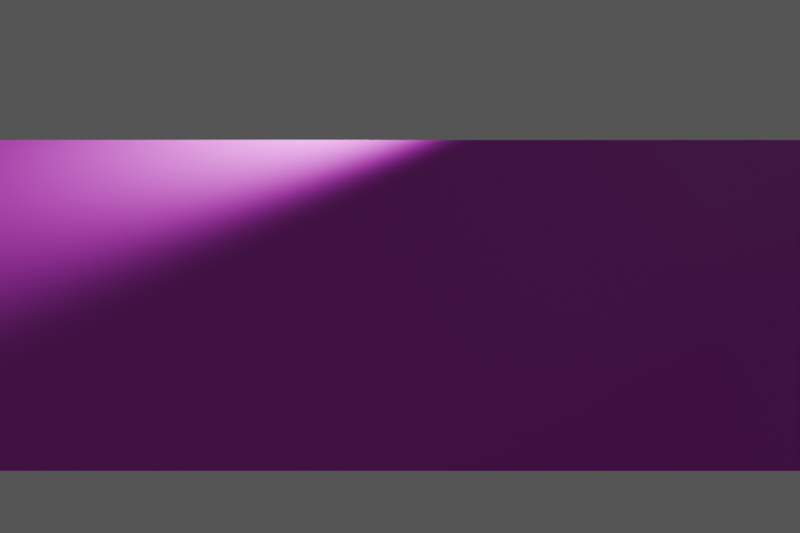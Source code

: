 # Source: terrazzo_stock_repeat_review.blend  (saved by Blender 5.2.44; exported with 4.5.12 LTS)
import bpy
from mathutils import Matrix  # noqa: F401  (used for matrix-valued properties, if any)

bpy.ops.wm.read_factory_settings(use_empty=True)
scene = bpy.context.scene
scene.name = 'Scene'

# ---- images (referenced by path relative to the original .blend; pixels are not part of the script)
import os
ASSET_DIR = os.environ.get("B2B_ASSET_DIR", "")  # directory of the original .blend (textures are referenced by path, not embedded)
HERE = os.path.dirname(os.path.abspath(__file__))  # packed textures are extracted next to this script under _unpacked/

def load_image(name, relpath, width, height, colorspace="sRGB"):
    """Load a texture the original file referenced (path relative to the .blend, or extracted next to this script)."""
    p = next((c for c in (os.path.join(HERE, relpath), os.path.join(ASSET_DIR, relpath)) if relpath and os.path.exists(c)), "")
    if p:
        img = bpy.data.images.load(p, check_existing=True)
        img.name = name
    else:  # same state as the original file: an image datablock whose file is absent (Cycles renders it pink)
        img = bpy.data.images.new(name, width, height)
        img.source = "FILE"
        img.filepath = "//" + (relpath or name)
    img.colorspace_settings.name = colorspace
    return img
img_albedo_png = load_image('albedo.png', 'materials/arcade_terrazzo/albedo.png', 1024, 1024, 'sRGB')
img_roughness_png = load_image('roughness.png', 'materials/arcade_terrazzo/roughness.png', 1024, 1024, 'Non-Color')
img_normal_png = load_image('normal.png', 'materials/arcade_terrazzo/normal.png', 1024, 1024, 'Non-Color')
img_albedo_png_001 = load_image('albedo.png.001', 'materials/arcade_terrazzo_dark/albedo.png', 1024, 1024, 'sRGB')
img_roughness_png_001 = load_image('roughness.png.001', 'materials/arcade_terrazzo_dark/roughness.png', 1024, 1024, 'Non-Color')
img_normal_png_001 = load_image('normal.png.001', 'materials/arcade_terrazzo_dark/normal.png', 1024, 1024, 'Non-Color')

# ---- materials (node trees are filled in below, after node groups)
mat_arcade_terrazzo = bpy.data.materials.new('arcade_terrazzo')
mat_arcade_terrazzo_dark = bpy.data.materials.new('arcade_terrazzo_dark')

# ---- material node trees
mat_arcade_terrazzo.use_nodes = True; mat_arcade_terrazzo.node_tree.nodes.clear()
_N = mat_arcade_terrazzo.node_tree.nodes; _L = mat_arcade_terrazzo.node_tree.links
n0 = _N.new('ShaderNodeBsdfPrincipled'); n0.name = 'Principled BSDF'; n0.location = (-200, 100)
n0.inputs[10].default_value = 0.005
n1 = _N.new('ShaderNodeOutputMaterial'); n1.name = 'Material Output'; n1.location = (200, 100)
n2 = _N.new('ShaderNodeTexImage'); n2.name = 'Image Texture'; n2.location = (0, 0)
n2.image = img_albedo_png
n3 = _N.new('ShaderNodeTexImage'); n3.name = 'Image Texture.001'; n3.location = (0, 0)
n3.image = img_roughness_png
n4 = _N.new('ShaderNodeTexImage'); n4.name = 'Image Texture.002'; n4.location = (0, 0)
n4.image = img_normal_png
n5 = _N.new('ShaderNodeNormalMap'); n5.name = 'Normal Map'; n5.location = (0, 0)
n5.width = 160
_L.new(n0.outputs[0], n1.inputs[0])
_L.new(n2.outputs[0], n0.inputs[0])
_L.new(n3.outputs[0], n0.inputs[2])
_L.new(n4.outputs[0], n5.inputs[1])
_L.new(n5.outputs[0], n0.inputs[5])
n1.is_active_output = True
mat_arcade_terrazzo_dark.use_nodes = True; mat_arcade_terrazzo_dark.node_tree.nodes.clear()
_N = mat_arcade_terrazzo_dark.node_tree.nodes; _L = mat_arcade_terrazzo_dark.node_tree.links
n0 = _N.new('ShaderNodeBsdfPrincipled'); n0.name = 'Principled BSDF'; n0.location = (-200, 100)
n0.inputs[10].default_value = 0.005
n1 = _N.new('ShaderNodeOutputMaterial'); n1.name = 'Material Output'; n1.location = (200, 100)
n2 = _N.new('ShaderNodeTexImage'); n2.name = 'Image Texture'; n2.location = (0, 0)
n2.image = img_albedo_png_001
n3 = _N.new('ShaderNodeTexImage'); n3.name = 'Image Texture.001'; n3.location = (0, 0)
n3.image = img_roughness_png_001
n4 = _N.new('ShaderNodeTexImage'); n4.name = 'Image Texture.002'; n4.location = (0, 0)
n4.image = img_normal_png_001
n5 = _N.new('ShaderNodeNormalMap'); n5.name = 'Normal Map'; n5.location = (0, 0)
n5.width = 160
_L.new(n0.outputs[0], n1.inputs[0])
_L.new(n2.outputs[0], n0.inputs[0])
_L.new(n3.outputs[0], n0.inputs[2])
_L.new(n4.outputs[0], n5.inputs[1])
_L.new(n5.outputs[0], n0.inputs[5])
n1.is_active_output = True

# ---- world
world_neutralroom = bpy.data.worlds.new('NeutralRoom'); scene.world = world_neutralroom
world_neutralroom.use_nodes = True; world_neutralroom.node_tree.nodes.clear()
_N = world_neutralroom.node_tree.nodes; _L = world_neutralroom.node_tree.links
n0 = _N.new('ShaderNodeBackground'); n0.name = 'Background'; n0.location = (-200, 100)
n0.inputs[0].default_value = (0.32, 0.32, 0.32, 1.0)
n0.inputs[1].default_value = 0.3
n1 = _N.new('ShaderNodeOutputWorld'); n1.name = 'World Output'; n1.location = (200, 100)
_L.new(n0.outputs[0], n1.inputs[0])
n1.is_active_output = True

# ---- cameras
cam_floorreview = bpy.data.cameras.new('FloorReview')
cam_floorreview.lens = 38.0

# ---- lights
light_softroomlight = bpy.data.lights.new('SoftRoomLight', 'AREA')
light_softroomlight.energy = 100.0
light_softroomlight.size = 0.3

# ---- meshes
me_arcade_terrazzo = bpy.data.meshes.new('arcade_terrazzo')
me_arcade_terrazzo.from_pydata([(0.0, 0.0, 0.0), (0.4, 0.0, 0.0), (0.4, 0.4, 0.0), (0.0, 0.4, 0.0), (0.0, 0.4, 0.0), (0.4, 0.4, 0.0), (0.4, 0.8, 0.0), (0.0, 0.8, 0.0), (0.0, 0.8, 0.0), (0.4, 0.8, 0.0), (0.4, 1.2, 0.0), (0.0, 1.2, 0.0), (0.0, 1.2, 0.0), (0.4, 1.2, 0.0), (0.4, 1.6, 0.0), (0.0, 1.6, 0.0), (0.4, 0.0, 0.0), (0.8, 0.0, 0.0), (0.8, 0.4, 0.0), (0.4, 0.4, 0.0), (0.4, 0.4, 0.0), (0.8, 0.4, 0.0), (0.8, 0.8, 0.0), (0.4, 0.8, 0.0), (0.4, 0.8, 0.0), (0.8, 0.8, 0.0), (0.8, 1.2, 0.0), (0.4, 1.2, 0.0), (0.4, 1.2, 0.0), (0.8, 1.2, 0.0), (0.8, 1.6, 0.0), (0.4, 1.6, 0.0), (0.8, 0.0, 0.0), (1.2, 0.0, 0.0), (1.2, 0.4, 0.0), (0.8, 0.4, 0.0), (0.8, 0.4, 0.0), (1.2, 0.4, 0.0), (1.2, 0.8, 0.0), (0.8, 0.8, 0.0), (0.8, 0.8, 0.0), (1.2, 0.8, 0.0), (1.2, 1.2, 0.0), (0.8, 1.2, 0.0), (0.8, 1.2, 0.0), (1.2, 1.2, 0.0), (1.2, 1.6, 0.0), (0.8, 1.6, 0.0), (1.2, 0.0, 0.0), (1.6, 0.0, 0.0), (1.6, 0.4, 0.0), (1.2, 0.4, 0.0), (1.2, 0.4, 0.0), (1.6, 0.4, 0.0), (1.6, 0.8, 0.0), (1.2, 0.8, 0.0), (1.2, 0.8, 0.0), (1.6, 0.8, 0.0), (1.6, 1.2, 0.0), (1.2, 1.2, 0.0), (1.2, 1.2, 0.0), (1.6, 1.2, 0.0), (1.6, 1.6, 0.0), (1.2, 1.6, 0.0)], [], [(0, 1, 2, 3), (4, 5, 6, 7), (8, 9, 10, 11), (12, 13, 14, 15), (16, 17, 18, 19), (20, 21, 22, 23), (24, 25, 26, 27), (28, 29, 30, 31), (32, 33, 34, 35), (36, 37, 38, 39), (40, 41, 42, 43), (44, 45, 46, 47), (48, 49, 50, 51), (52, 53, 54, 55), (56, 57, 58, 59), (60, 61, 62, 63)])
_uv = me_arcade_terrazzo.uv_layers.new(name='MirroredMetreCharts')
_uv.uv.foreach_set('vector', [0.0, 0.0, 1.0, 0.0, 1.0, 1.0, 0.0, 1.0, 0.0, 0.0, 1.0, 0.0, 1.0, 1.0, 0.0, 1.0, 0.0, 0.0, 1.0, 0.0, 1.0, 1.0, 0.0, 1.0, 0.0, 0.0, 1.0, 0.0, 1.0, 1.0, 0.0, 1.0, 0.0, 0.0, 1.0, 0.0, 1.0, 1.0, 0.0, 1.0, 0.0, 0.0, 1.0, 0.0, 1.0, 1.0, 0.0, 1.0, 0.0, 0.0, 1.0, 0.0, 1.0, 1.0, 0.0, 1.0, 0.0, 0.0, 1.0, 0.0, 1.0, 1.0, 0.0, 1.0, 0.0, 0.0, 1.0, 0.0, 1.0, 1.0, 0.0, 1.0, 0.0, 0.0, 1.0, 0.0, 1.0, 1.0, 0.0, 1.0, 0.0, 0.0, 1.0, 0.0, 1.0, 1.0, 0.0, 1.0, 0.0, 0.0, 1.0, 0.0, 1.0, 1.0, 0.0, 1.0, 0.0, 0.0, 1.0, 0.0, 1.0, 1.0, 0.0, 1.0, 0.0, 0.0, 1.0, 0.0, 1.0, 1.0, 0.0, 1.0, 0.0, 0.0, 1.0, 0.0, 1.0, 1.0, 0.0, 1.0, 0.0, 0.0, 1.0, 0.0, 1.0, 1.0, 0.0, 1.0])
me_arcade_terrazzo.materials.append(mat_arcade_terrazzo)
me_arcade_terrazzo.update()
me_arcade_terrazzo_dark = bpy.data.meshes.new('arcade_terrazzo_dark')
me_arcade_terrazzo_dark.from_pydata([(1.6, 0.0, 0.0), (2.0, 0.0, 0.0), (2.0, 0.4, 0.0), (1.6, 0.4, 0.0), (1.6, 0.4, 0.0), (2.0, 0.4, 0.0), (2.0, 0.8, 0.0), (1.6, 0.8, 0.0), (1.6, 0.8, 0.0), (2.0, 0.8, 0.0), (2.0, 1.2, 0.0), (1.6, 1.2, 0.0), (1.6, 1.2, 0.0), (2.0, 1.2, 0.0), (2.0, 1.6, 0.0), (1.6, 1.6, 0.0), (2.0, 0.0, 0.0), (2.4, 0.0, 0.0), (2.4, 0.4, 0.0), (2.0, 0.4, 0.0), (2.0, 0.4, 0.0), (2.4, 0.4, 0.0), (2.4, 0.8, 0.0), (2.0, 0.8, 0.0), (2.0, 0.8, 0.0), (2.4, 0.8, 0.0), (2.4, 1.2, 0.0), (2.0, 1.2, 0.0), (2.0, 1.2, 0.0), (2.4, 1.2, 0.0), (2.4, 1.6, 0.0), (2.0, 1.6, 0.0), (2.4, 0.0, 0.0), (2.8, 0.0, 0.0), (2.8, 0.4, 0.0), (2.4, 0.4, 0.0), (2.4, 0.4, 0.0), (2.8, 0.4, 0.0), (2.8, 0.8, 0.0), (2.4, 0.8, 0.0), (2.4, 0.8, 0.0), (2.8, 0.8, 0.0), (2.8, 1.2, 0.0), (2.4, 1.2, 0.0), (2.4, 1.2, 0.0), (2.8, 1.2, 0.0), (2.8, 1.6, 0.0), (2.4, 1.6, 0.0), (2.8, 0.0, 0.0), (3.2, 0.0, 0.0), (3.2, 0.4, 0.0), (2.8, 0.4, 0.0), (2.8, 0.4, 0.0), (3.2, 0.4, 0.0), (3.2, 0.8, 0.0), (2.8, 0.8, 0.0), (2.8, 0.8, 0.0), (3.2, 0.8, 0.0), (3.2, 1.2, 0.0), (2.8, 1.2, 0.0), (2.8, 1.2, 0.0), (3.2, 1.2, 0.0), (3.2, 1.6, 0.0), (2.8, 1.6, 0.0)], [], [(0, 1, 2, 3), (4, 5, 6, 7), (8, 9, 10, 11), (12, 13, 14, 15), (16, 17, 18, 19), (20, 21, 22, 23), (24, 25, 26, 27), (28, 29, 30, 31), (32, 33, 34, 35), (36, 37, 38, 39), (40, 41, 42, 43), (44, 45, 46, 47), (48, 49, 50, 51), (52, 53, 54, 55), (56, 57, 58, 59), (60, 61, 62, 63)])
_uv = me_arcade_terrazzo_dark.uv_layers.new(name='MirroredMetreCharts')
_uv.uv.foreach_set('vector', [0.0, 0.0, 1.0, 0.0, 1.0, 1.0, 0.0, 1.0, 0.0, 0.0, 1.0, 0.0, 1.0, 1.0, 0.0, 1.0, 0.0, 0.0, 1.0, 0.0, 1.0, 1.0, 0.0, 1.0, 0.0, 0.0, 1.0, 0.0, 1.0, 1.0, 0.0, 1.0, 0.0, 0.0, 1.0, 0.0, 1.0, 1.0, 0.0, 1.0, 0.0, 0.0, 1.0, 0.0, 1.0, 1.0, 0.0, 1.0, 0.0, 0.0, 1.0, 0.0, 1.0, 1.0, 0.0, 1.0, 0.0, 0.0, 1.0, 0.0, 1.0, 1.0, 0.0, 1.0, 0.0, 0.0, 1.0, 0.0, 1.0, 1.0, 0.0, 1.0, 0.0, 0.0, 1.0, 0.0, 1.0, 1.0, 0.0, 1.0, 0.0, 0.0, 1.0, 0.0, 1.0, 1.0, 0.0, 1.0, 0.0, 0.0, 1.0, 0.0, 1.0, 1.0, 0.0, 1.0, 0.0, 0.0, 1.0, 0.0, 1.0, 1.0, 0.0, 1.0, 0.0, 0.0, 1.0, 0.0, 1.0, 1.0, 0.0, 1.0, 0.0, 0.0, 1.0, 0.0, 1.0, 1.0, 0.0, 1.0, 0.0, 0.0, 1.0, 0.0, 1.0, 1.0, 0.0, 1.0])
me_arcade_terrazzo_dark.materials.append(mat_arcade_terrazzo_dark)
me_arcade_terrazzo_dark.update()

# ---- objects
ob_arcade_terrazzo = bpy.data.objects.new('arcade_terrazzo', me_arcade_terrazzo)
ob_arcade_terrazzo_dark = bpy.data.objects.new('arcade_terrazzo_dark', me_arcade_terrazzo_dark)
ob_floorreview = bpy.data.objects.new('FloorReview', cam_floorreview)
ob_softroomlight = bpy.data.objects.new('SoftRoomLight', light_softroomlight)

# ---- transforms, parenting, visibility, modifiers, constraints
ob_arcade_terrazzo.location = (0.0, 0.0, 0.0)
ob_arcade_terrazzo_dark.location = (0.0, 0.0, 0.0)
ob_floorreview.location = (1.6, -1.3, 1.65)
ob_floorreview.rotation_euler = (0.9048, -0.0, 0.0)
ob_softroomlight.location = (1.6, 2.0, 0.4)
ob_softroomlight.rotation_euler = (1.249, 8.294e-08, 3.142)

# ---- collection membership
scene.collection.objects.link(ob_arcade_terrazzo)
scene.collection.objects.link(ob_arcade_terrazzo_dark)
scene.collection.objects.link(ob_floorreview)
scene.collection.objects.link(ob_softroomlight)

# ---- scene / render settings (as saved in the file)
scene.camera = ob_floorreview
scene.frame_start = 1; scene.frame_end = 250; scene.frame_set(1)
scene.render.engine = 'CYCLES'
scene.render.resolution_x = 1200
scene.render.resolution_y = 800
scene.render.bake_bias = 0.0
scene.render.bake_samples = 0
scene.render.compositor_device = 'GPU'
scene.cycles.samples = 32
scene.eevee.use_volume_custom_range = False
scene.eevee.fast_gi_thickness_near = 0.1
scene.eevee.fast_gi_thickness_far = 0.0
scene.eevee.ray_tracing_options.screen_trace_thickness = 0.1
bpy.context.view_layer.update()
